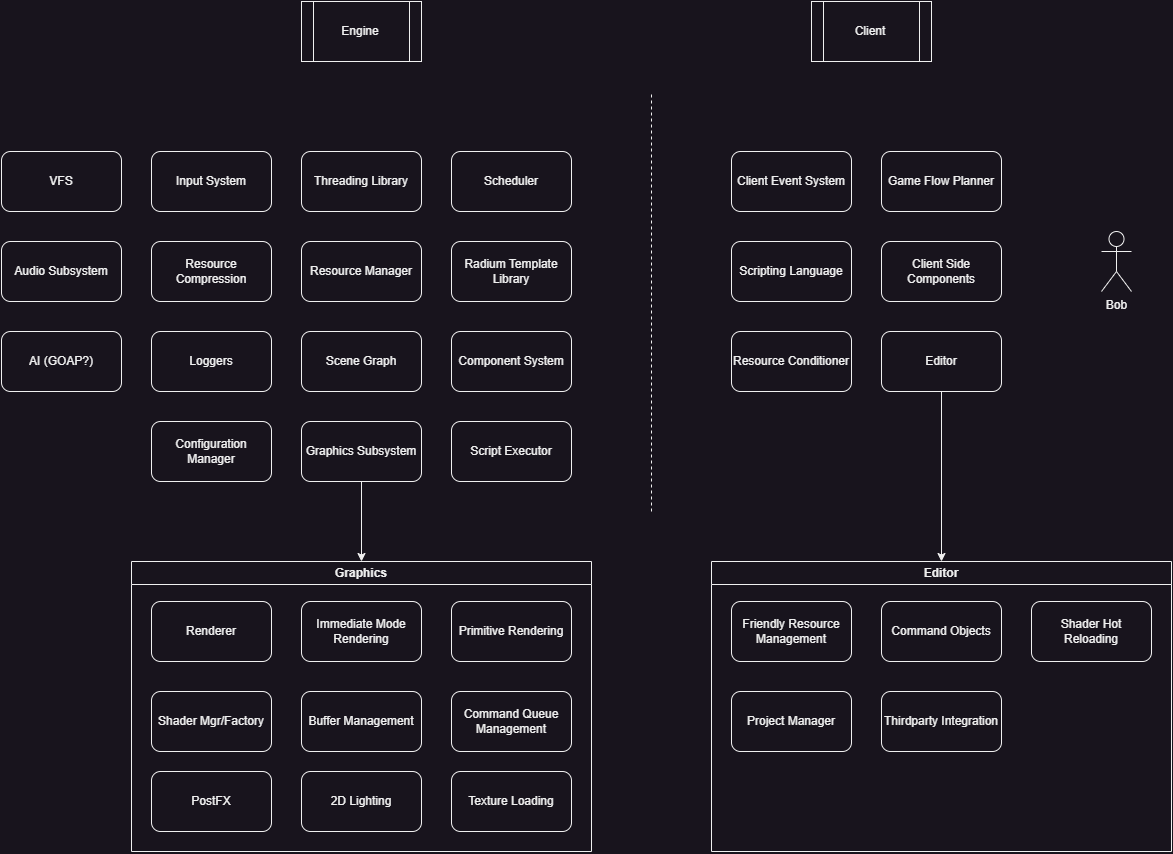

The diagram above was exported from draw.io. Its source (the exported page's mxGraphModel, read from the mxfile embedded in the PNG):
<mxGraphModel dx="2049" dy="1263" grid="1" gridSize="10" guides="1" tooltips="1" connect="1" arrows="1" fold="1" page="1" pageScale="1" pageWidth="1920" pageHeight="1200" math="0" shadow="0">
  <root>
    <mxCell id="0" />
    <mxCell id="1" parent="0" />
    <mxCell id="fLiRGyFaS-s6evqgUXRu-2" value="Radium Template Library" style="rounded=1;whiteSpace=wrap;html=1;" parent="1" vertex="1">
      <mxGeometry x="760" y="430" width="120" height="60" as="geometry" />
    </mxCell>
    <mxCell id="VTi5xKe-jF08ThzHPc5B-1" value="Input System" style="rounded=1;whiteSpace=wrap;html=1;" vertex="1" parent="1">
      <mxGeometry x="460" y="340" width="120" height="60" as="geometry" />
    </mxCell>
    <mxCell id="VTi5xKe-jF08ThzHPc5B-2" value="Loggers" style="rounded=1;whiteSpace=wrap;html=1;" vertex="1" parent="1">
      <mxGeometry x="460" y="520" width="120" height="60" as="geometry" />
    </mxCell>
    <mxCell id="VTi5xKe-jF08ThzHPc5B-3" value="Threading Library" style="rounded=1;whiteSpace=wrap;html=1;" vertex="1" parent="1">
      <mxGeometry x="610" y="340" width="120" height="60" as="geometry" />
    </mxCell>
    <mxCell id="VTi5xKe-jF08ThzHPc5B-4" value="Resource Manager" style="rounded=1;whiteSpace=wrap;html=1;" vertex="1" parent="1">
      <mxGeometry x="610" y="430" width="120" height="60" as="geometry" />
    </mxCell>
    <mxCell id="VTi5xKe-jF08ThzHPc5B-5" value="Scene Graph" style="rounded=1;whiteSpace=wrap;html=1;" vertex="1" parent="1">
      <mxGeometry x="610" y="520" width="120" height="60" as="geometry" />
    </mxCell>
    <mxCell id="VTi5xKe-jF08ThzHPc5B-6" value="Component System" style="rounded=1;whiteSpace=wrap;html=1;" vertex="1" parent="1">
      <mxGeometry x="760" y="520" width="120" height="60" as="geometry" />
    </mxCell>
    <mxCell id="VTi5xKe-jF08ThzHPc5B-25" style="edgeStyle=orthogonalEdgeStyle;rounded=0;orthogonalLoop=1;jettySize=auto;html=1;" edge="1" parent="1" source="VTi5xKe-jF08ThzHPc5B-7" target="VTi5xKe-jF08ThzHPc5B-26">
      <mxGeometry relative="1" as="geometry">
        <mxPoint x="670" y="760" as="targetPoint" />
      </mxGeometry>
    </mxCell>
    <mxCell id="VTi5xKe-jF08ThzHPc5B-7" value="Graphics Subsystem" style="rounded=1;whiteSpace=wrap;html=1;" vertex="1" parent="1">
      <mxGeometry x="610" y="610" width="120" height="60" as="geometry" />
    </mxCell>
    <mxCell id="VTi5xKe-jF08ThzHPc5B-8" value="Scheduler" style="rounded=1;whiteSpace=wrap;html=1;" vertex="1" parent="1">
      <mxGeometry x="760" y="340" width="120" height="60" as="geometry" />
    </mxCell>
    <mxCell id="VTi5xKe-jF08ThzHPc5B-12" value="Configuration Manager" style="rounded=1;whiteSpace=wrap;html=1;" vertex="1" parent="1">
      <mxGeometry x="460" y="610" width="120" height="60" as="geometry" />
    </mxCell>
    <mxCell id="VTi5xKe-jF08ThzHPc5B-13" value="Resource Compression" style="rounded=1;whiteSpace=wrap;html=1;" vertex="1" parent="1">
      <mxGeometry x="460" y="430" width="120" height="60" as="geometry" />
    </mxCell>
    <mxCell id="VTi5xKe-jF08ThzHPc5B-14" value="Script Executor" style="rounded=1;whiteSpace=wrap;html=1;" vertex="1" parent="1">
      <mxGeometry x="760" y="610" width="120" height="60" as="geometry" />
    </mxCell>
    <mxCell id="VTi5xKe-jF08ThzHPc5B-49" style="edgeStyle=orthogonalEdgeStyle;rounded=0;orthogonalLoop=1;jettySize=auto;html=1;entryX=0.5;entryY=0;entryDx=0;entryDy=0;" edge="1" parent="1" source="VTi5xKe-jF08ThzHPc5B-15" target="VTi5xKe-jF08ThzHPc5B-39">
      <mxGeometry relative="1" as="geometry" />
    </mxCell>
    <mxCell id="VTi5xKe-jF08ThzHPc5B-15" value="Editor" style="rounded=1;whiteSpace=wrap;html=1;" vertex="1" parent="1">
      <mxGeometry x="1190" y="520" width="120" height="60" as="geometry" />
    </mxCell>
    <mxCell id="VTi5xKe-jF08ThzHPc5B-16" value="" style="endArrow=none;dashed=1;html=1;rounded=0;" edge="1" parent="1">
      <mxGeometry width="50" height="50" relative="1" as="geometry">
        <mxPoint x="960" y="700" as="sourcePoint" />
        <mxPoint x="960" y="280" as="targetPoint" />
      </mxGeometry>
    </mxCell>
    <mxCell id="VTi5xKe-jF08ThzHPc5B-17" value="Engine" style="shape=process;whiteSpace=wrap;html=1;backgroundOutline=1;" vertex="1" parent="1">
      <mxGeometry x="610" y="190" width="120" height="60" as="geometry" />
    </mxCell>
    <mxCell id="VTi5xKe-jF08ThzHPc5B-18" value="Client" style="shape=process;whiteSpace=wrap;html=1;backgroundOutline=1;" vertex="1" parent="1">
      <mxGeometry x="1120" y="190" width="120" height="60" as="geometry" />
    </mxCell>
    <mxCell id="VTi5xKe-jF08ThzHPc5B-19" value="Scripting Language" style="rounded=1;whiteSpace=wrap;html=1;" vertex="1" parent="1">
      <mxGeometry x="1040" y="430" width="120" height="60" as="geometry" />
    </mxCell>
    <mxCell id="VTi5xKe-jF08ThzHPc5B-20" value="Resource Conditioner" style="rounded=1;whiteSpace=wrap;html=1;" vertex="1" parent="1">
      <mxGeometry x="1040" y="520" width="120" height="60" as="geometry" />
    </mxCell>
    <mxCell id="VTi5xKe-jF08ThzHPc5B-21" value="Client Event System" style="rounded=1;whiteSpace=wrap;html=1;" vertex="1" parent="1">
      <mxGeometry x="1040" y="340" width="120" height="60" as="geometry" />
    </mxCell>
    <mxCell id="VTi5xKe-jF08ThzHPc5B-22" value="Game Flow Planner" style="rounded=1;whiteSpace=wrap;html=1;" vertex="1" parent="1">
      <mxGeometry x="1190" y="340" width="120" height="60" as="geometry" />
    </mxCell>
    <mxCell id="VTi5xKe-jF08ThzHPc5B-23" value="Client Side Components" style="rounded=1;whiteSpace=wrap;html=1;" vertex="1" parent="1">
      <mxGeometry x="1190" y="430" width="120" height="60" as="geometry" />
    </mxCell>
    <mxCell id="VTi5xKe-jF08ThzHPc5B-26" value="Graphics" style="swimlane;whiteSpace=wrap;html=1;" vertex="1" parent="1">
      <mxGeometry x="440" y="750" width="460" height="290" as="geometry" />
    </mxCell>
    <mxCell id="VTi5xKe-jF08ThzHPc5B-27" value="Renderer" style="rounded=1;whiteSpace=wrap;html=1;" vertex="1" parent="VTi5xKe-jF08ThzHPc5B-26">
      <mxGeometry x="20" y="40" width="120" height="60" as="geometry" />
    </mxCell>
    <mxCell id="VTi5xKe-jF08ThzHPc5B-28" value="Immediate Mode Rendering" style="rounded=1;whiteSpace=wrap;html=1;" vertex="1" parent="VTi5xKe-jF08ThzHPc5B-26">
      <mxGeometry x="170" y="40" width="120" height="60" as="geometry" />
    </mxCell>
    <mxCell id="VTi5xKe-jF08ThzHPc5B-29" value="Primitive Rendering" style="rounded=1;whiteSpace=wrap;html=1;" vertex="1" parent="VTi5xKe-jF08ThzHPc5B-26">
      <mxGeometry x="320" y="40" width="120" height="60" as="geometry" />
    </mxCell>
    <mxCell id="VTi5xKe-jF08ThzHPc5B-30" value="Shader Mgr/Factory" style="rounded=1;whiteSpace=wrap;html=1;" vertex="1" parent="VTi5xKe-jF08ThzHPc5B-26">
      <mxGeometry x="20" y="130" width="120" height="60" as="geometry" />
    </mxCell>
    <mxCell id="VTi5xKe-jF08ThzHPc5B-31" value="Buffer Management" style="rounded=1;whiteSpace=wrap;html=1;" vertex="1" parent="VTi5xKe-jF08ThzHPc5B-26">
      <mxGeometry x="170" y="130" width="120" height="60" as="geometry" />
    </mxCell>
    <mxCell id="VTi5xKe-jF08ThzHPc5B-33" value="Command Queue Management" style="rounded=1;whiteSpace=wrap;html=1;" vertex="1" parent="VTi5xKe-jF08ThzHPc5B-26">
      <mxGeometry x="320" y="130" width="120" height="60" as="geometry" />
    </mxCell>
    <mxCell id="VTi5xKe-jF08ThzHPc5B-34" value="PostFX" style="rounded=1;whiteSpace=wrap;html=1;" vertex="1" parent="VTi5xKe-jF08ThzHPc5B-26">
      <mxGeometry x="20" y="210" width="120" height="60" as="geometry" />
    </mxCell>
    <mxCell id="VTi5xKe-jF08ThzHPc5B-35" value="2D Lighting" style="rounded=1;whiteSpace=wrap;html=1;" vertex="1" parent="VTi5xKe-jF08ThzHPc5B-26">
      <mxGeometry x="170" y="210" width="120" height="60" as="geometry" />
    </mxCell>
    <mxCell id="VTi5xKe-jF08ThzHPc5B-36" value="Texture Loading" style="rounded=1;whiteSpace=wrap;html=1;" vertex="1" parent="VTi5xKe-jF08ThzHPc5B-26">
      <mxGeometry x="320" y="210" width="120" height="60" as="geometry" />
    </mxCell>
    <mxCell id="VTi5xKe-jF08ThzHPc5B-39" value="Editor" style="swimlane;whiteSpace=wrap;html=1;" vertex="1" parent="1">
      <mxGeometry x="1020" y="750" width="460" height="290" as="geometry" />
    </mxCell>
    <mxCell id="VTi5xKe-jF08ThzHPc5B-50" value="Friendly Resource Management" style="rounded=1;whiteSpace=wrap;html=1;" vertex="1" parent="VTi5xKe-jF08ThzHPc5B-39">
      <mxGeometry x="20" y="40" width="120" height="60" as="geometry" />
    </mxCell>
    <mxCell id="VTi5xKe-jF08ThzHPc5B-51" value="Command Objects" style="rounded=1;whiteSpace=wrap;html=1;" vertex="1" parent="VTi5xKe-jF08ThzHPc5B-39">
      <mxGeometry x="170" y="40" width="120" height="60" as="geometry" />
    </mxCell>
    <mxCell id="VTi5xKe-jF08ThzHPc5B-52" value="Shader Hot Reloading" style="rounded=1;whiteSpace=wrap;html=1;" vertex="1" parent="VTi5xKe-jF08ThzHPc5B-39">
      <mxGeometry x="320" y="40" width="120" height="60" as="geometry" />
    </mxCell>
    <mxCell id="VTi5xKe-jF08ThzHPc5B-53" value="Project Manager" style="rounded=1;whiteSpace=wrap;html=1;" vertex="1" parent="VTi5xKe-jF08ThzHPc5B-39">
      <mxGeometry x="20" y="130" width="120" height="60" as="geometry" />
    </mxCell>
    <mxCell id="VTi5xKe-jF08ThzHPc5B-54" value="Thirdparty Integration" style="rounded=1;whiteSpace=wrap;html=1;" vertex="1" parent="VTi5xKe-jF08ThzHPc5B-39">
      <mxGeometry x="170" y="130" width="120" height="60" as="geometry" />
    </mxCell>
    <mxCell id="VTi5xKe-jF08ThzHPc5B-55" value="VFS" style="rounded=1;whiteSpace=wrap;html=1;" vertex="1" parent="1">
      <mxGeometry x="310" y="340" width="120" height="60" as="geometry" />
    </mxCell>
    <mxCell id="VTi5xKe-jF08ThzHPc5B-56" value="Audio Subsystem" style="rounded=1;whiteSpace=wrap;html=1;" vertex="1" parent="1">
      <mxGeometry x="310" y="430" width="120" height="60" as="geometry" />
    </mxCell>
    <mxCell id="VTi5xKe-jF08ThzHPc5B-57" value="AI (GOAP?)" style="rounded=1;whiteSpace=wrap;html=1;" vertex="1" parent="1">
      <mxGeometry x="310" y="520" width="120" height="60" as="geometry" />
    </mxCell>
    <mxCell id="VTi5xKe-jF08ThzHPc5B-58" value="Bob" style="shape=umlActor;verticalLabelPosition=bottom;verticalAlign=top;html=1;outlineConnect=0;" vertex="1" parent="1">
      <mxGeometry x="1410" y="420" width="30" height="60" as="geometry" />
    </mxCell>
  </root>
</mxGraphModel>